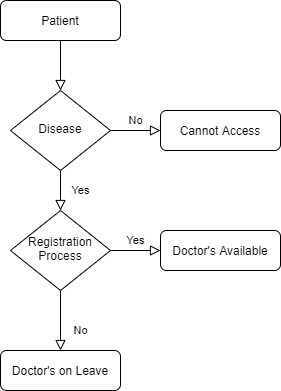

The diagram above was exported from draw.io. Its source (the exported page's mxGraphModel, read from the mxfile embedded in the PNG):
<mxGraphModel dx="1406" dy="745" grid="1" gridSize="10" guides="1" tooltips="1" connect="1" arrows="1" fold="1" page="1" pageScale="1" pageWidth="827" pageHeight="1169" math="0" shadow="0">
  <root>
    <mxCell id="WIyWlLk6GJQsqaUBKTNV-0" />
    <mxCell id="WIyWlLk6GJQsqaUBKTNV-1" parent="WIyWlLk6GJQsqaUBKTNV-0" />
    <mxCell id="WIyWlLk6GJQsqaUBKTNV-2" value="" style="rounded=0;html=1;jettySize=auto;orthogonalLoop=1;fontSize=11;endArrow=block;endFill=0;endSize=8;strokeWidth=1;shadow=0;labelBackgroundColor=none;edgeStyle=orthogonalEdgeStyle;" parent="WIyWlLk6GJQsqaUBKTNV-1" source="WIyWlLk6GJQsqaUBKTNV-3" target="WIyWlLk6GJQsqaUBKTNV-6" edge="1">
      <mxGeometry relative="1" as="geometry" />
    </mxCell>
    <mxCell id="WIyWlLk6GJQsqaUBKTNV-3" value="Patient" style="rounded=1;whiteSpace=wrap;html=1;fontSize=12;glass=0;strokeWidth=1;shadow=0;" parent="WIyWlLk6GJQsqaUBKTNV-1" vertex="1">
      <mxGeometry x="160" y="80" width="120" height="40" as="geometry" />
    </mxCell>
    <mxCell id="WIyWlLk6GJQsqaUBKTNV-4" value="Yes" style="rounded=0;html=1;jettySize=auto;orthogonalLoop=1;fontSize=11;endArrow=block;endFill=0;endSize=8;strokeWidth=1;shadow=0;labelBackgroundColor=none;edgeStyle=orthogonalEdgeStyle;" parent="WIyWlLk6GJQsqaUBKTNV-1" source="WIyWlLk6GJQsqaUBKTNV-6" target="WIyWlLk6GJQsqaUBKTNV-10" edge="1">
      <mxGeometry y="20" relative="1" as="geometry">
        <mxPoint as="offset" />
      </mxGeometry>
    </mxCell>
    <mxCell id="WIyWlLk6GJQsqaUBKTNV-5" value="No" style="edgeStyle=orthogonalEdgeStyle;rounded=0;html=1;jettySize=auto;orthogonalLoop=1;fontSize=11;endArrow=block;endFill=0;endSize=8;strokeWidth=1;shadow=0;labelBackgroundColor=none;" parent="WIyWlLk6GJQsqaUBKTNV-1" source="WIyWlLk6GJQsqaUBKTNV-6" target="WIyWlLk6GJQsqaUBKTNV-7" edge="1">
      <mxGeometry y="10" relative="1" as="geometry">
        <mxPoint as="offset" />
      </mxGeometry>
    </mxCell>
    <mxCell id="WIyWlLk6GJQsqaUBKTNV-6" value="Disease" style="rhombus;whiteSpace=wrap;html=1;shadow=0;fontFamily=Helvetica;fontSize=12;align=center;strokeWidth=1;spacing=6;spacingTop=-4;" parent="WIyWlLk6GJQsqaUBKTNV-1" vertex="1">
      <mxGeometry x="170" y="170" width="100" height="80" as="geometry" />
    </mxCell>
    <mxCell id="WIyWlLk6GJQsqaUBKTNV-7" value="Cannot Access" style="rounded=1;whiteSpace=wrap;html=1;fontSize=12;glass=0;strokeWidth=1;shadow=0;" parent="WIyWlLk6GJQsqaUBKTNV-1" vertex="1">
      <mxGeometry x="320" y="190" width="120" height="40" as="geometry" />
    </mxCell>
    <mxCell id="WIyWlLk6GJQsqaUBKTNV-8" value="No" style="rounded=0;html=1;jettySize=auto;orthogonalLoop=1;fontSize=11;endArrow=block;endFill=0;endSize=8;strokeWidth=1;shadow=0;labelBackgroundColor=none;edgeStyle=orthogonalEdgeStyle;" parent="WIyWlLk6GJQsqaUBKTNV-1" source="WIyWlLk6GJQsqaUBKTNV-10" target="WIyWlLk6GJQsqaUBKTNV-11" edge="1">
      <mxGeometry x="0.3333" y="20" relative="1" as="geometry">
        <mxPoint as="offset" />
      </mxGeometry>
    </mxCell>
    <mxCell id="WIyWlLk6GJQsqaUBKTNV-9" value="Yes" style="edgeStyle=orthogonalEdgeStyle;rounded=0;html=1;jettySize=auto;orthogonalLoop=1;fontSize=11;endArrow=block;endFill=0;endSize=8;strokeWidth=1;shadow=0;labelBackgroundColor=none;" parent="WIyWlLk6GJQsqaUBKTNV-1" source="WIyWlLk6GJQsqaUBKTNV-10" target="WIyWlLk6GJQsqaUBKTNV-12" edge="1">
      <mxGeometry y="10" relative="1" as="geometry">
        <mxPoint as="offset" />
      </mxGeometry>
    </mxCell>
    <mxCell id="WIyWlLk6GJQsqaUBKTNV-10" value="Registration Process" style="rhombus;whiteSpace=wrap;html=1;shadow=0;fontFamily=Helvetica;fontSize=12;align=center;strokeWidth=1;spacing=6;spacingTop=-4;" parent="WIyWlLk6GJQsqaUBKTNV-1" vertex="1">
      <mxGeometry x="170" y="290" width="100" height="80" as="geometry" />
    </mxCell>
    <mxCell id="WIyWlLk6GJQsqaUBKTNV-11" value="Doctor's on Leave" style="rounded=1;whiteSpace=wrap;html=1;fontSize=12;glass=0;strokeWidth=1;shadow=0;" parent="WIyWlLk6GJQsqaUBKTNV-1" vertex="1">
      <mxGeometry x="160" y="430" width="120" height="40" as="geometry" />
    </mxCell>
    <mxCell id="WIyWlLk6GJQsqaUBKTNV-12" value="Doctor's Available" style="rounded=1;whiteSpace=wrap;html=1;fontSize=12;glass=0;strokeWidth=1;shadow=0;" parent="WIyWlLk6GJQsqaUBKTNV-1" vertex="1">
      <mxGeometry x="320" y="310" width="120" height="40" as="geometry" />
    </mxCell>
  </root>
</mxGraphModel>